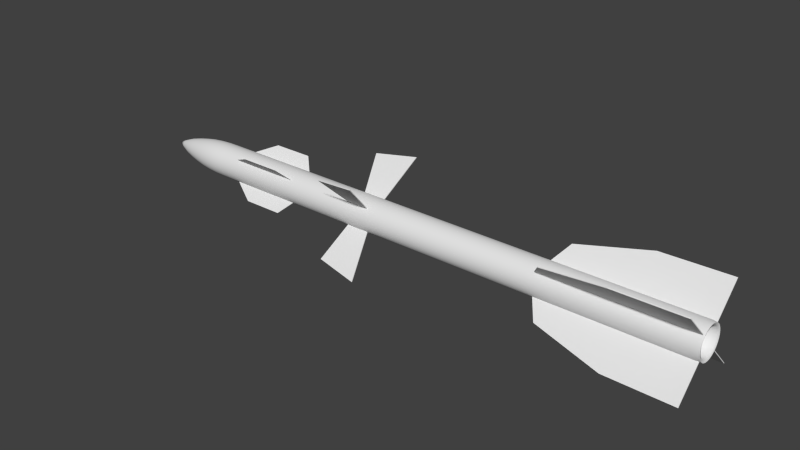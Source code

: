 # Source: r27r1.blend  (saved by Blender 2.76.0; exported with 4.5.12 LTS)
import bpy
from mathutils import Matrix  # noqa: F401  (used for matrix-valued properties, if any)

bpy.ops.wm.read_factory_settings(use_empty=True)
scene = bpy.context.scene
scene.name = 'Scene'

# ---- collections
col_collection_1 = bpy.data.collections.new('Collection 1'); scene.collection.children.link(col_collection_1)

# ---- materials (node trees are filled in below, after node groups)
mat_norma = bpy.data.materials.new('norma')
mat_norma.alpha_threshold = 0.0
mat_norma.use_transparent_shadow = False
mat_norma.specular_color = (0.5926, 0.5926, 0.5926)
mat_norma.roughness = 0.5
mat_norma.specular_intensity = 0.7781

# ---- node groups
ng_auto_smooth = bpy.data.node_groups.new('Auto Smooth', 'GeometryNodeTree')
_s = ng_auto_smooth.interface.new_socket(name='Geometry', in_out='OUTPUT', socket_type='NodeSocketGeometry')
_s = ng_auto_smooth.interface.new_socket(name='Geometry', in_out='INPUT', socket_type='NodeSocketGeometry')
_s = ng_auto_smooth.interface.new_socket(name='Angle', in_out='INPUT', socket_type='NodeSocketFloat')
_s.subtype = 'ANGLE'
_s.min_value = 0.0
_s.max_value = 3.142
ng_auto_smooth.is_modifier = True
_N = ng_auto_smooth.nodes; _L = ng_auto_smooth.links
n0 = _N.new('NodeGroupOutput'); n0.name = 'Group Output'; n0.location = (480, -100)
n1 = _N.new('NodeGroupInput'); n1.name = 'Group Input'; n1.location = (-420, -300)
n2 = _N.new('NodeGroupInput'); n2.name = 'Group Input.001'; n2.location = (-60, -100)
n3 = _N.new('GeometryNodeSetShadeSmooth'); n3.name = 'Set Shade Smooth'; n3.location = (120, -100)
n3.domain = 'EDGE'
n4 = _N.new('GeometryNodeSetShadeSmooth'); n4.name = 'Set Shade Smooth.001'; n4.location = (300, -100)
n5 = _N.new('GeometryNodeInputMeshEdgeAngle'); n5.name = 'Edge Angle'; n5.location = (-420, -220)
n6 = _N.new('GeometryNodeInputEdgeSmooth'); n6.name = 'Is Edge Smooth'; n6.location = (-60, -160)
n7 = _N.new('GeometryNodeInputShadeSmooth'); n7.name = 'Is Face Smooth'; n7.location = (-240, -340)
n8 = _N.new('FunctionNodeBooleanMath'); n8.name = 'Boolean Math'; n8.location = (-60, -220)
n9 = _N.new('FunctionNodeCompare'); n9.name = 'Compare'; n9.location = (-240, -180)
n9.operation = 'LESS_EQUAL'
_L.new(n5.outputs[0], n9.inputs[0])
_L.new(n4.outputs[0], n0.inputs[0])
_L.new(n1.outputs[1], n9.inputs[1])
_L.new(n9.outputs[0], n8.inputs[0])
_L.new(n7.outputs[0], n8.inputs[1])
_L.new(n2.outputs[0], n3.inputs[0])
_L.new(n6.outputs[0], n3.inputs[1])
_L.new(n3.outputs[0], n4.inputs[0])
_L.new(n8.outputs[0], n3.inputs[2])
n0.is_active_output = True

# ---- material node trees

# ---- world
world_world = bpy.data.worlds.new('World'); scene.world = world_world
world_world.color = (0.05088, 0.05088, 0.05088)
world_world.use_sun_shadow = False
world_world.sun_shadow_jitter_overblur = 0.0
world_world.cycles.sampling_method = 'MANUAL'
world_world.cycles.sample_map_resolution = 256

# ---- meshes
me_plane_011 = bpy.data.meshes.new('Plane.011')
me_plane_011.from_pydata([(-0.7488, 0.3085, 0.007027), (0.7206, 0.3085, 0.007027), (-0.5242, 0.6049, -1.206e-07), (0.2652, 0.6049, -1.206e-07), (-0.7488, 0.3085, -0.007027), (0.7206, 0.3085, -0.007027)], [], [(0, 2, 3, 1), (4, 5, 3, 2), (2, 0, 4), (0, 1, 5, 4), (1, 3, 5)])
_uv = me_plane_011.uv_layers.new(name='UVMap')
_uv.uv.foreach_set('vector', [0.425, 0.003801, 0.4772, 0.02091, 0.4772, 0.08101, 0.425, 0.1157, 0.425, 0.003801, 0.425, 0.1157, 0.3727, 0.08101, 0.3727, 0.02091, 0.4846, 0.03213, 0.4822, 0.003821, 0.4846, 0.003801, 0.4772, 0.1157, 0.4772, 0.003801, 0.4797, 0.003801, 0.4797, 0.1157, 0.4822, 0.003801, 0.4822, 0.04518, 0.4797, 0.003814])
me_plane_011.materials.append(mat_norma)
me_plane_011.use_remesh_preserve_volume = False
me_plane_011.use_remesh_preserve_attributes = False
me_plane_011.use_mirror_vertex_groups = False
me_plane_011.update()
me_plane_007 = bpy.data.meshes.new('Plane.007')
me_plane_007.from_pydata([(0.01014, 0.5518, -0.01348), (0.8487, 0.5518, -1.146e-07), (-0.386, 2.37, -0.01348), (1.217, 2.064, -3.166e-08), (0.01014, 0.5518, 0.01348), (-0.386, 2.37, 0.01348)], [], [(0, 2, 3, 1), (2, 0, 4, 5), (3, 2, 5), (0, 1, 4), (4, 1, 3, 5)])
_uv = me_plane_007.uv_layers.new(name='UVMap')
_uv.uv.foreach_set('vector', [0.585, 0.01907, 0.6893, 0.01647, 0.6918, 0.1575, 0.5478, 0.07488, 0.6893, 0.01647, 0.585, 0.01907, 0.5838, 0.01715, 0.6918, 0.01401, 0.6918, 0.1575, 0.6893, 0.01647, 0.6918, 0.01401, 0.585, 0.01907, 0.5478, 0.07488, 0.5838, 0.01715, 0.5546, 0.08862, 0.5671, 0.02306, 0.6908, 0.01683, 0.6908, 0.1467])
me_plane_007.materials.append(mat_norma)
me_plane_007.use_remesh_preserve_volume = False
me_plane_007.use_remesh_preserve_attributes = False
me_plane_007.use_mirror_vertex_groups = False
me_plane_007.update()
me_plane = bpy.data.meshes.new('Plane')
me_plane.from_pydata([(-1.015, 0.3428, 0.01746), (1.135, 0.3428, 0.01746), (-1.015, 1.297, 0.01746), (0.9539, 0.8665, 0.01746), (-0.0452, 1.28, 0.01746), (-1.015, 0.3428, 8.568e-08), (1.135, 0.3428, 8.568e-08), (-1.015, 1.297, -8.941e-08), (0.9539, 0.8665, 0.0), (-0.0452, 1.28, -1.341e-07)], [], [(0, 1, 3, 4, 2), (5, 7, 9, 8, 6), (2, 7, 5, 0), (4, 9, 7, 2), (0, 5, 6, 1), (3, 8, 9, 4), (1, 6, 8, 3)])
_uv = me_plane.uv_layers.new(name='UVMap')
_uv.uv.foreach_set('vector', [0.7001, 0.004967, 0.9984, 0.004966, 0.9732, 0.07762, 0.8346, 0.135, 0.7001, 0.1374, 0.9973, 0.005468, 0.9973, 0.1379, 0.8628, 0.1355, 0.7242, 0.07812, 0.699, 0.005468, 0.9294, 0.04535, 0.9294, 0.04578, 0.9054, 0.04571, 0.9054, 0.04527, 0.8412, 0.04535, 0.8412, 0.04579, 0.8169, 0.04571, 0.8169, 0.04527, 0.9054, 0.04527, 0.9054, 0.04571, 0.8803, 0.04587, 0.8803, 0.04543, 0.8663, 0.04539, 0.8663, 0.04583, 0.8412, 0.04579, 0.8412, 0.04535, 0.8803, 0.04543, 0.8803, 0.04587, 0.8663, 0.04583, 0.8663, 0.04539])
me_plane.materials.append(mat_norma)
me_plane.use_remesh_preserve_volume = False
me_plane.use_remesh_preserve_attributes = False
me_plane.use_mirror_vertex_groups = False
me_plane.update()
me_cylinder = bpy.data.meshes.new('Cylinder')
me_cylinder.from_pydata([(-8.324e-08, 0.1114, -2.042), (2.146e-07, 3.246e-07, 2.044), (0.02174, 0.1093, -2.042), (0.04264, 0.1029, -2.042), (0.0619, 0.09264, -2.042), (0.07878, 0.07878, -2.042), (0.09264, 0.0619, -2.042), (0.1029, 0.04264, -2.042), (0.1093, 0.02174, -2.042), (0.1114, 2.882e-07, -2.042), (0.1093, -0.02174, -2.042), (0.1029, -0.04264, -2.042), (0.09264, -0.0619, -2.042), (0.07878, -0.07878, -2.042), (0.0619, -0.09264, -2.042), (0.04264, -0.1029, -2.042), (0.02174, -0.1093, -2.042), (-1.195e-07, -0.1114, -2.042), (-0.02174, -0.1093, -2.042), (-0.04264, -0.1029, -2.042), (-0.0619, -0.09264, -2.042), (-0.07878, -0.07878, -2.042), (-0.09264, -0.0619, -2.042), (-0.1029, -0.04264, -2.042), (-0.1093, -0.02174, -2.042), (-0.1114, 3.873e-07, -2.042), (-0.1093, 0.02174, -2.042), (-0.1029, 0.04264, -2.042), (-0.09264, 0.0619, -2.042), (-0.07878, 0.07878, -2.042), (-0.0619, 0.09264, -2.042), (-0.04264, 0.1029, -2.042), (-0.02174, 0.1093, -2.042), (1.693e-07, 0.115, 1.503), (0.02244, 0.1128, 1.503), (0.04402, 0.1063, 1.503), (0.06391, 0.09564, 1.503), (0.08134, 0.08134, 1.503), (0.09564, 0.06391, 1.503), (0.1063, 0.04402, 1.503), (0.1128, 0.02244, 1.503), (0.115, 2.87e-07, 1.503), (0.1128, -0.02244, 1.503), (0.1063, -0.04402, 1.503), (0.09564, -0.06391, 1.503), (0.08134, -0.08134, 1.503), (0.06391, -0.09564, 1.503), (0.04402, -0.1063, 1.503), (0.02244, -0.1128, 1.503), (1.318e-07, -0.115, 1.503), (-0.02244, -0.1128, 1.503), (-0.04402, -0.1063, 1.503), (-0.06391, -0.09564, 1.503), (-0.08134, -0.08134, 1.503), (-0.09564, -0.06391, 1.503), (-0.1063, -0.04402, 1.503), (-0.1128, -0.02244, 1.503), (-0.115, 3.894e-07, 1.503), (-0.1128, 0.02244, 1.503), (-0.1063, 0.04402, 1.503), (-0.09564, 0.06391, 1.503), (-0.08134, 0.08134, 1.503), (-0.06391, 0.09564, 1.503), (-0.04402, 0.1063, 1.503), (-0.02244, 0.1128, 1.503), (0.02244, 0.1128, -2.013), (0.04402, 0.1063, -2.013), (0.06391, 0.09564, -2.013), (0.08134, 0.08134, -2.013), (0.09564, 0.06391, -2.013), (0.1063, 0.04402, -2.013), (0.1128, 0.02244, -2.013), (0.115, 2.87e-07, -2.013), (0.1128, -0.02244, -2.013), (0.1063, -0.04402, -2.013), (0.09564, -0.06391, -2.013), (0.08134, -0.08134, -2.013), (0.06391, -0.09564, -2.013), (0.04402, -0.1063, -2.013), (0.02244, -0.1128, -2.013), (-1.187e-07, -0.115, -2.013), (-0.02244, -0.1128, -2.013), (-0.04402, -0.1063, -2.013), (-0.06391, -0.09564, -2.013), (-0.08134, -0.08134, -2.013), (-0.09564, -0.06391, -2.013), (-0.1063, -0.04402, -2.013), (-0.1128, -0.02244, -2.013), (-0.115, 3.894e-07, -2.013), (-0.1128, 0.02244, -2.013), (-0.1063, 0.04402, -2.013), (-0.09564, 0.06391, -2.013), (-0.08134, 0.08134, -2.013), (-0.06391, 0.09564, -2.013), (-0.04402, 0.1063, -2.013), (-0.02244, 0.1128, -2.013), (-8.117e-08, 0.115, -2.013), (1.907e-07, 0.09173, 1.772), (0.0179, 0.08997, 1.772), (0.0351, 0.08475, 1.772), (0.05096, 0.07627, 1.772), (0.06486, 0.06486, 1.772), (0.07627, 0.05096, 1.772), (0.08475, 0.0351, 1.772), (0.08997, 0.0179, 1.772), (0.09173, 2.946e-07, 1.772), (0.08997, -0.0179, 1.772), (0.08475, -0.0351, 1.772), (0.07627, -0.05096, 1.772), (0.06486, -0.06486, 1.772), (0.05096, -0.07627, 1.772), (0.0351, -0.08475, 1.772), (0.0179, -0.08997, 1.772), (1.608e-07, -0.09173, 1.772), (-0.0179, -0.08997, 1.772), (-0.0351, -0.08475, 1.772), (-0.05096, -0.07627, 1.772), (-0.06486, -0.06486, 1.772), (-0.07627, -0.05096, 1.772), (-0.08475, -0.0351, 1.772), (-0.08997, -0.0179, 1.772), (-0.09173, 3.763e-07, 1.772), (-0.08997, 0.0179, 1.772), (-0.08475, 0.0351, 1.772), (-0.07627, 0.05096, 1.772), (-0.06486, 0.06486, 1.772), (-0.05096, 0.07627, 1.772), (-0.0351, 0.08475, 1.772), (-0.0179, 0.08997, 1.772), (2.021e-07, 0.05786, 1.907), (0.01129, 0.05675, 1.907), (0.02214, 0.05346, 1.907), (0.03215, 0.04811, 1.907), (0.04091, 0.04091, 1.907), (0.04811, 0.03215, 1.907), (0.05346, 0.02214, 1.907), (0.05675, 0.01129, 1.907), (0.05786, 3.056e-07, 1.907), (0.05675, -0.01129, 1.907), (0.05346, -0.02214, 1.907), (0.04811, -0.03215, 1.907), (0.04091, -0.04091, 1.907), (0.03215, -0.04811, 1.907), (0.02214, -0.05346, 1.907), (0.01129, -0.05675, 1.907), (1.832e-07, -0.05786, 1.907), (-0.01129, -0.05675, 1.907), (-0.02214, -0.05346, 1.907), (-0.03215, -0.04811, 1.907), (-0.04091, -0.04091, 1.907), (-0.04811, -0.03215, 1.907), (-0.05346, -0.02214, 1.907), (-0.05675, -0.01129, 1.907), (-0.05786, 3.571e-07, 1.907), (-0.05675, 0.01129, 1.907), (-0.05346, 0.02214, 1.907), (-0.04811, 0.03215, 1.907), (-0.04091, 0.04091, 1.907), (-0.03215, 0.04811, 1.907), (-0.02214, 0.05346, 1.907), (-0.01129, 0.05675, 1.907), (0.02162, 0.1087, 1.638), (0.04241, 0.1024, 1.638), (0.06158, 0.09216, 1.638), (0.07837, 0.07837, 1.638), (0.09216, 0.06158, 1.638), (0.1024, 0.04241, 1.638), (0.1087, 0.02162, 1.638), (0.1108, 2.883e-07, 1.638), (0.1087, -0.02162, 1.638), (0.1024, -0.04241, 1.638), (0.09216, -0.06158, 1.638), (0.07837, -0.07837, 1.638), (0.06158, -0.09216, 1.638), (0.04241, -0.1024, 1.638), (0.02162, -0.1087, 1.638), (1.431e-07, -0.1108, 1.638), (-0.02162, -0.1087, 1.638), (-0.04241, -0.1024, 1.638), (-0.06158, -0.09216, 1.638), (-0.07837, -0.07837, 1.638), (-0.09216, -0.06158, 1.638), (-0.1024, -0.04241, 1.638), (-0.1087, -0.02162, 1.638), (-0.1108, 3.87e-07, 1.638), (-0.1087, 0.02162, 1.638), (-0.1024, 0.04241, 1.638), (-0.09216, 0.06158, 1.638), (-0.07837, 0.07837, 1.638), (-0.06158, 0.09216, 1.638), (-0.04241, 0.1024, 1.638), (-0.02162, 0.1087, 1.638), (1.792e-07, 0.1108, 1.638), (2.11e-07, 0.0314, 1.974), (0.006125, 0.03079, 1.974), (0.01201, 0.02901, 1.974), (0.01744, 0.02611, 1.974), (0.0222, 0.0222, 1.974), (0.02611, 0.01744, 1.974), (0.02901, 0.01202, 1.974), (0.03079, 0.006125, 1.974), (0.0314, 3.141e-07, 1.974), (0.03079, -0.006125, 1.974), (0.02901, -0.01201, 1.974), (0.02611, -0.01744, 1.974), (0.0222, -0.0222, 1.974), (0.01744, -0.0261, 1.974), (0.01201, -0.02901, 1.974), (0.006125, -0.03079, 1.974), (2.008e-07, -0.0314, 1.974), (-0.006125, -0.03079, 1.974), (-0.01201, -0.02901, 1.974), (-0.01744, -0.0261, 1.974), (-0.0222, -0.0222, 1.974), (-0.0261, -0.01744, 1.974), (-0.02901, -0.01201, 1.974), (-0.03079, -0.006125, 1.974), (-0.0314, 3.42e-07, 1.974), (-0.03079, 0.006125, 1.974), (-0.02901, 0.01202, 1.974), (-0.0261, 0.01744, 1.974), (-0.0222, 0.0222, 1.974), (-0.01744, 0.02611, 1.974), (-0.01201, 0.02901, 1.974), (-0.006125, 0.03079, 1.974), (0.0149, 0.07489, 1.84), (0.02922, 0.07054, 1.84), (0.04242, 0.06349, 1.84), (0.05399, 0.05399, 1.84), (0.06349, 0.04242, 1.84), (0.07054, 0.02922, 1.84), (0.07489, 0.0149, 1.84), (0.07635, 2.99e-07, 1.84), (0.07489, -0.0149, 1.84), (0.07054, -0.02922, 1.84), (0.06349, -0.04242, 1.84), (0.05399, -0.05399, 1.84), (0.04242, -0.06349, 1.84), (0.02922, -0.07054, 1.84), (0.0149, -0.07489, 1.84), (1.702e-07, -0.07635, 1.84), (-0.0149, -0.07489, 1.84), (-0.02922, -0.07054, 1.84), (-0.04242, -0.06349, 1.84), (-0.05399, -0.05399, 1.84), (-0.06349, -0.04242, 1.84), (-0.07054, -0.02922, 1.84), (-0.07489, -0.0149, 1.84), (-0.07635, 3.67e-07, 1.84), (-0.07489, 0.0149, 1.84), (-0.07054, 0.02922, 1.84), (-0.06349, 0.04242, 1.84), (-0.05399, 0.05399, 1.84), (-0.04242, 0.06349, 1.84), (-0.02922, 0.07054, 1.84), (-0.0149, 0.07489, 1.84), (1.95e-07, 0.07635, 1.84), (1.85e-07, 0.1035, 1.705), (0.0202, 0.1015, 1.705), (0.03962, 0.09566, 1.705), (0.05752, 0.08609, 1.705), (0.07321, 0.07321, 1.705), (0.08609, 0.05752, 1.705), (0.09566, 0.03962, 1.705), (0.1015, 0.0202, 1.705), (0.1035, 2.907e-07, 1.705), (0.1015, -0.0202, 1.705), (0.09566, -0.03962, 1.705), (0.08609, -0.05752, 1.705), (0.07321, -0.07321, 1.705), (0.05752, -0.08609, 1.705), (0.03962, -0.09566, 1.705), (0.0202, -0.1015, 1.705), (1.513e-07, -0.1035, 1.705), (-0.0202, -0.1015, 1.705), (-0.03962, -0.09566, 1.705), (-0.05752, -0.08609, 1.705), (-0.07321, -0.07321, 1.705), (-0.08609, -0.05752, 1.705), (-0.09566, -0.03962, 1.705), (-0.1015, -0.0202, 1.705), (-0.1035, 3.829e-07, 1.705), (-0.1015, 0.0202, 1.705), (-0.09566, 0.03962, 1.705), (-0.08609, 0.05752, 1.705), (-0.07321, 0.07321, 1.705), (-0.05752, 0.08609, 1.705), (-0.03962, 0.09566, 1.705), (-0.0202, 0.1015, 1.705), (0.02238, 0.1125, 1.57), (0.04389, 0.106, 1.57), (0.06372, 0.09537, 1.57), (0.08111, 0.08111, 1.57), (0.09537, 0.06372, 1.57), (0.106, 0.04389, 1.57), (0.1125, 0.02238, 1.57), (0.1147, 2.871e-07, 1.57), (0.1125, -0.02238, 1.57), (0.106, -0.04389, 1.57), (0.09537, -0.06372, 1.57), (0.08111, -0.08111, 1.57), (0.06372, -0.09537, 1.57), (0.04389, -0.106, 1.57), (0.02238, -0.1125, 1.57), (1.368e-07, -0.1147, 1.57), (-0.02238, -0.1125, 1.57), (-0.04389, -0.106, 1.57), (-0.06372, -0.09537, 1.57), (-0.08111, -0.08111, 1.57), (-0.09537, -0.06372, 1.57), (-0.106, -0.04389, 1.57), (-0.1125, -0.02238, 1.57), (-0.1147, 3.892e-07, 1.57), (-0.1125, 0.02238, 1.57), (-0.106, 0.04389, 1.57), (-0.09537, 0.06372, 1.57), (-0.08111, 0.08111, 1.57), (-0.06372, 0.09537, 1.57), (-0.04389, 0.106, 1.57), (-0.02238, 0.1125, 1.57), (1.741e-07, 0.1147, 1.57), (-8.183e-08, 0.0919, -2.036), (0.01793, 0.09014, -2.036), (0.03517, 0.08491, -2.036), (0.05106, 0.07641, -2.036), (0.06498, 0.06498, -2.036), (0.07641, 0.05106, -2.036), (0.08491, 0.03517, -2.036), (0.09014, 0.01793, -2.036), (0.0919, 2.94e-07, -2.036), (0.09014, -0.01793, -2.036), (0.08491, -0.03517, -2.036), (0.07641, -0.05106, -2.036), (0.06498, -0.06498, -2.036), (0.05106, -0.07641, -2.036), (0.03517, -0.08491, -2.036), (0.01793, -0.09014, -2.036), (-1.118e-07, -0.0919, -2.036), (-0.01793, -0.09014, -2.036), (-0.03517, -0.08491, -2.036), (-0.05106, -0.07641, -2.036), (-0.06498, -0.06498, -2.036), (-0.07641, -0.05106, -2.036), (-0.08491, -0.03517, -2.036), (-0.09014, -0.01793, -2.036), (-0.0919, 3.758e-07, -2.036), (-0.09014, 0.01793, -2.036), (-0.08491, 0.03517, -2.036), (-0.07641, 0.05106, -2.036), (-0.06498, 0.06498, -2.036), (-0.05106, 0.07641, -2.036), (-0.03517, 0.08491, -2.036), (-0.01793, 0.09014, -2.036), (-1.864e-07, 0.07262, -1.902), (0.01417, 0.07122, -1.902), (0.02779, 0.06709, -1.902), (0.04034, 0.06038, -1.902), (0.05135, 0.05135, -1.902), (0.06038, 0.04034, -1.902), (0.06709, 0.02779, -1.902), (0.07122, 0.01417, -1.902), (0.07262, 2.997e-07, -1.902), (0.07122, -0.01417, -1.902), (0.06709, -0.02779, -1.902), (0.06038, -0.04034, -1.902), (0.05135, -0.05135, -1.902), (0.04034, -0.06038, -1.902), (0.02779, -0.06709, -1.902), (0.01417, -0.07122, -1.902), (-2.1e-07, -0.07262, -1.902), (-0.01417, -0.07122, -1.902), (-0.02779, -0.06709, -1.902), (-0.04034, -0.06038, -1.902), (-0.05135, -0.05135, -1.902), (-0.06038, -0.04034, -1.902), (-0.06709, -0.02779, -1.902), (-0.07122, -0.01417, -1.902), (-0.07262, 3.643e-07, -1.902), (-0.07122, 0.01417, -1.902), (-0.06709, 0.02779, -1.902), (-0.06038, 0.04034, -1.902), (-0.05135, 0.05135, -1.902), (-0.04034, 0.06038, -1.902), (-0.02779, 0.06709, -1.902), (-0.01417, 0.07122, -1.902)], [], [(17, 18, 338, 337), (94, 63, 64, 95), (95, 64, 33, 96), (93, 62, 63, 94), (92, 61, 62, 93), (91, 60, 61, 92), (90, 59, 60, 91), (89, 58, 59, 90), (88, 57, 58, 89), (87, 56, 57, 88), (86, 55, 56, 87), (85, 54, 55, 86), (84, 53, 54, 85), (83, 52, 53, 84), (82, 51, 52, 83), (81, 50, 51, 82), (80, 49, 50, 81), (79, 48, 49, 80), (78, 47, 48, 79), (77, 46, 47, 78), (76, 45, 46, 77), (75, 44, 45, 76), (74, 43, 44, 75), (73, 42, 43, 74), (72, 41, 42, 73), (71, 40, 41, 72), (70, 39, 40, 71), (69, 38, 39, 70), (68, 37, 38, 69), (67, 36, 37, 68), (66, 35, 36, 67), (65, 34, 35, 66), (96, 33, 34, 65), (0, 96, 65, 2), (2, 65, 66, 3), (3, 66, 67, 4), (4, 67, 68, 5), (5, 68, 69, 6), (6, 69, 70, 7), (7, 70, 71, 8), (8, 71, 72, 9), (9, 72, 73, 10), (10, 73, 74, 11), (11, 74, 75, 12), (12, 75, 76, 13), (13, 76, 77, 14), (14, 77, 78, 15), (15, 78, 79, 16), (16, 79, 80, 17), (17, 80, 81, 18), (18, 81, 82, 19), (19, 82, 83, 20), (20, 83, 84, 21), (21, 84, 85, 22), (22, 85, 86, 23), (23, 86, 87, 24), (24, 87, 88, 25), (25, 88, 89, 26), (26, 89, 90, 27), (27, 90, 91, 28), (28, 91, 92, 29), (29, 92, 93, 30), (30, 93, 94, 31), (32, 95, 96, 0), (31, 94, 95, 32), (287, 127, 128, 288), (288, 128, 97, 257), (286, 126, 127, 287), (285, 125, 126, 286), (284, 124, 125, 285), (283, 123, 124, 284), (282, 122, 123, 283), (281, 121, 122, 282), (280, 120, 121, 281), (279, 119, 120, 280), (278, 118, 119, 279), (277, 117, 118, 278), (276, 116, 117, 277), (275, 115, 116, 276), (274, 114, 115, 275), (273, 113, 114, 274), (272, 112, 113, 273), (271, 111, 112, 272), (270, 110, 111, 271), (269, 109, 110, 270), (268, 108, 109, 269), (267, 107, 108, 268), (266, 106, 107, 267), (265, 105, 106, 266), (264, 104, 105, 265), (263, 103, 104, 264), (262, 102, 103, 263), (261, 101, 102, 262), (260, 100, 101, 261), (259, 99, 100, 260), (258, 98, 99, 259), (257, 97, 98, 258), (254, 159, 160, 255), (255, 160, 129, 256), (253, 158, 159, 254), (252, 157, 158, 253), (251, 156, 157, 252), (250, 155, 156, 251), (249, 154, 155, 250), (248, 153, 154, 249), (247, 152, 153, 248), (246, 151, 152, 247), (245, 150, 151, 246), (244, 149, 150, 245), (243, 148, 149, 244), (242, 147, 148, 243), (241, 146, 147, 242), (240, 145, 146, 241), (239, 144, 145, 240), (238, 143, 144, 239), (237, 142, 143, 238), (236, 141, 142, 237), (235, 140, 141, 236), (234, 139, 140, 235), (233, 138, 139, 234), (232, 137, 138, 233), (231, 136, 137, 232), (230, 135, 136, 231), (229, 134, 135, 230), (228, 133, 134, 229), (227, 132, 133, 228), (226, 131, 132, 227), (225, 130, 131, 226), (256, 129, 130, 225), (320, 192, 161, 289), (289, 161, 162, 290), (290, 162, 163, 291), (291, 163, 164, 292), (292, 164, 165, 293), (293, 165, 166, 294), (294, 166, 167, 295), (295, 167, 168, 296), (296, 168, 169, 297), (297, 169, 170, 298), (298, 170, 171, 299), (299, 171, 172, 300), (300, 172, 173, 301), (301, 173, 174, 302), (302, 174, 175, 303), (303, 175, 176, 304), (304, 176, 177, 305), (305, 177, 178, 306), (306, 178, 179, 307), (307, 179, 180, 308), (308, 180, 181, 309), (309, 181, 182, 310), (310, 182, 183, 311), (311, 183, 184, 312), (312, 184, 185, 313), (313, 185, 186, 314), (314, 186, 187, 315), (315, 187, 188, 316), (316, 188, 189, 317), (317, 189, 190, 318), (319, 191, 192, 320), (318, 190, 191, 319), (159, 223, 224, 160), (160, 224, 193, 129), (158, 222, 223, 159), (157, 221, 222, 158), (156, 220, 221, 157), (155, 219, 220, 156), (154, 218, 219, 155), (153, 217, 218, 154), (152, 216, 217, 153), (151, 215, 216, 152), (150, 214, 215, 151), (149, 213, 214, 150), (148, 212, 213, 149), (147, 211, 212, 148), (146, 210, 211, 147), (145, 209, 210, 146), (144, 208, 209, 145), (143, 207, 208, 144), (142, 206, 207, 143), (141, 205, 206, 142), (140, 204, 205, 141), (139, 203, 204, 140), (138, 202, 203, 139), (137, 201, 202, 138), (136, 200, 201, 137), (135, 199, 200, 136), (134, 198, 199, 135), (133, 197, 198, 134), (132, 196, 197, 133), (131, 195, 196, 132), (130, 194, 195, 131), (129, 193, 194, 130), (97, 256, 225, 98), (98, 225, 226, 99), (99, 226, 227, 100), (100, 227, 228, 101), (101, 228, 229, 102), (102, 229, 230, 103), (103, 230, 231, 104), (104, 231, 232, 105), (105, 232, 233, 106), (106, 233, 234, 107), (107, 234, 235, 108), (108, 235, 236, 109), (109, 236, 237, 110), (110, 237, 238, 111), (111, 238, 239, 112), (112, 239, 240, 113), (113, 240, 241, 114), (114, 241, 242, 115), (115, 242, 243, 116), (116, 243, 244, 117), (117, 244, 245, 118), (118, 245, 246, 119), (119, 246, 247, 120), (120, 247, 248, 121), (121, 248, 249, 122), (122, 249, 250, 123), (123, 250, 251, 124), (124, 251, 252, 125), (125, 252, 253, 126), (126, 253, 254, 127), (128, 255, 256, 97), (127, 254, 255, 128), (192, 257, 258, 161), (161, 258, 259, 162), (162, 259, 260, 163), (163, 260, 261, 164), (164, 261, 262, 165), (165, 262, 263, 166), (166, 263, 264, 167), (167, 264, 265, 168), (168, 265, 266, 169), (169, 266, 267, 170), (170, 267, 268, 171), (171, 268, 269, 172), (172, 269, 270, 173), (173, 270, 271, 174), (174, 271, 272, 175), (175, 272, 273, 176), (176, 273, 274, 177), (177, 274, 275, 178), (178, 275, 276, 179), (179, 276, 277, 180), (180, 277, 278, 181), (181, 278, 279, 182), (182, 279, 280, 183), (183, 280, 281, 184), (184, 281, 282, 185), (185, 282, 283, 186), (186, 283, 284, 187), (187, 284, 285, 188), (188, 285, 286, 189), (189, 286, 287, 190), (191, 288, 257, 192), (190, 287, 288, 191), (63, 318, 319, 64), (64, 319, 320, 33), (62, 317, 318, 63), (61, 316, 317, 62), (60, 315, 316, 61), (59, 314, 315, 60), (58, 313, 314, 59), (57, 312, 313, 58), (56, 311, 312, 57), (55, 310, 311, 56), (54, 309, 310, 55), (53, 308, 309, 54), (52, 307, 308, 53), (51, 306, 307, 52), (50, 305, 306, 51), (49, 304, 305, 50), (48, 303, 304, 49), (47, 302, 303, 48), (46, 301, 302, 47), (45, 300, 301, 46), (44, 299, 300, 45), (43, 298, 299, 44), (42, 297, 298, 43), (41, 296, 297, 42), (40, 295, 296, 41), (39, 294, 295, 40), (38, 293, 294, 39), (37, 292, 293, 38), (36, 291, 292, 37), (35, 290, 291, 36), (34, 289, 290, 35), (33, 320, 289, 34), (193, 1, 194), (194, 1, 195), (195, 1, 196), (196, 1, 197), (197, 1, 198), (198, 1, 199), (199, 1, 200), (200, 1, 201), (201, 1, 202), (202, 1, 203), (203, 1, 204), (204, 1, 205), (205, 1, 206), (206, 1, 207), (207, 1, 208), (208, 1, 209), (209, 1, 210), (210, 1, 211), (211, 1, 212), (212, 1, 213), (213, 1, 214), (214, 1, 215), (215, 1, 216), (216, 1, 217), (217, 1, 218), (218, 1, 219), (219, 1, 220), (220, 1, 221), (221, 1, 222), (222, 1, 223), (224, 1, 193), (223, 1, 224), (344, 345, 377, 376), (24, 25, 345, 344), (4, 5, 325, 324), (31, 32, 352, 351), (11, 12, 332, 331), (18, 19, 339, 338), (25, 26, 346, 345), (5, 6, 326, 325), (32, 0, 321, 352), (12, 13, 333, 332), (19, 20, 340, 339), (26, 27, 347, 346), (6, 7, 327, 326), (13, 14, 334, 333), (20, 21, 341, 340), (27, 28, 348, 347), (7, 8, 328, 327), (0, 2, 322, 321), (14, 15, 335, 334), (21, 22, 342, 341), (28, 29, 349, 348), (8, 9, 329, 328), (15, 16, 336, 335), (22, 23, 343, 342), (2, 3, 323, 322), (29, 30, 350, 349), (9, 10, 330, 329), (16, 17, 337, 336), (23, 24, 344, 343), (3, 4, 324, 323), (30, 31, 351, 350), (10, 11, 331, 330), (353, 354, 355, 356, 357, 358, 359, 360, 361, 362, 363, 364, 365, 366, 367, 368, 369, 370, 371, 372, 373, 374, 375, 376, 377, 378, 379, 380, 381, 382, 383, 384), (331, 332, 364, 363), (345, 346, 378, 377), (332, 333, 365, 364), (346, 347, 379, 378), (333, 334, 366, 365), (347, 348, 380, 379), (334, 335, 367, 366), (321, 322, 354, 353), (348, 349, 381, 380), (335, 336, 368, 367), (322, 323, 355, 354), (349, 350, 382, 381), (336, 337, 369, 368), (323, 324, 356, 355), (350, 351, 383, 382), (337, 338, 370, 369), (324, 325, 357, 356), (351, 352, 384, 383), (338, 339, 371, 370), (325, 326, 358, 357), (352, 321, 353, 384), (339, 340, 372, 371), (326, 327, 359, 358), (340, 341, 373, 372), (327, 328, 360, 359), (341, 342, 374, 373), (328, 329, 361, 360), (342, 343, 375, 374), (329, 330, 362, 361), (343, 344, 376, 375), (330, 331, 363, 362)])
me_cylinder.polygons.foreach_set('use_smooth', [True] * 385)
_uv = me_cylinder.uv_layers.new(name='UVMap')
_uv.uv.foreach_set('vector', [0.1477, 0.3356, 0.1458, 0.3258, 0.1552, 0.3243, 0.1569, 0.3327, -0.002164, 0.5392, 0.9933, 0.5392, 0.9935, 0.5565, -0.002033, 0.5565, -0.002033, 0.5565, 0.9935, 0.5565, 0.9936, 0.5739, -0.001901, 0.5739, -0.002295, 0.5218, 0.9932, 0.5218, 0.9933, 0.5392, -0.002164, 0.5392, -0.002426, 0.5044, 0.9931, 0.5044, 0.9932, 0.5218, -0.002295, 0.5218, -0.002557, 0.487, 0.9929, 0.487, 0.9931, 0.5044, -0.002426, 0.5044, -0.002689, 0.4697, 0.9928, 0.4697, 0.9929, 0.487, -0.002557, 0.487, -0.00282, 0.4523, 0.9927, 0.4523, 0.9928, 0.4697, -0.002689, 0.4697, -0.002951, 0.4349, 0.9925, 0.4349, 0.9927, 0.4523, -0.00282, 0.4523, 0.001117, 0.9735, 0.9966, 0.9735, 0.9967, 0.9909, 0.001248, 0.9909, 0.0009852, 0.9561, 0.9965, 0.9561, 0.9966, 0.9735, 0.001117, 0.9735, 0.0008541, 0.9388, 0.9963, 0.9388, 0.9965, 0.9561, 0.0009852, 0.9561, 0.0007229, 0.9214, 0.9962, 0.9214, 0.9963, 0.9388, 0.0008541, 0.9388, 0.0005917, 0.904, 0.9961, 0.904, 0.9962, 0.9214, 0.0007229, 0.9214, 0.0004605, 0.8866, 0.9959, 0.8866, 0.9961, 0.904, 0.0005917, 0.904, 0.0003293, 0.8693, 0.9958, 0.8693, 0.9959, 0.8866, 0.0004605, 0.8866, 0.0001981, 0.8519, 0.9957, 0.8519, 0.9958, 0.8693, 0.0003293, 0.8693, 6.688e-05, 0.8345, 0.9956, 0.8345, 0.9957, 0.8519, 0.0001981, 0.8519, -6.434e-05, 0.8171, 0.9954, 0.8171, 0.9956, 0.8345, 6.688e-05, 0.8345, -0.0001956, 0.7998, 0.9953, 0.7998, 0.9954, 0.8171, -6.434e-05, 0.8171, -0.0003268, 0.7824, 0.9952, 0.7824, 0.9953, 0.7998, -0.0001956, 0.7998, -0.000458, 0.765, 0.995, 0.765, 0.9952, 0.7824, -0.0003268, 0.7824, -0.0005892, 0.7476, 0.9949, 0.7476, 0.995, 0.765, -0.000458, 0.765, -0.0007205, 0.7303, 0.9948, 0.7303, 0.9949, 0.7476, -0.0005892, 0.7476, -0.0008516, 0.7129, 0.9946, 0.7129, 0.9948, 0.7303, -0.0007205, 0.7303, -0.0009828, 0.6955, 0.9945, 0.6955, 0.9946, 0.7129, -0.0008516, 0.7129, -0.001114, 0.6781, 0.9944, 0.6781, 0.9945, 0.6955, -0.0009828, 0.6955, -0.001245, 0.6608, 0.9942, 0.6608, 0.9944, 0.6781, -0.001114, 0.6781, -0.001377, 0.6434, 0.9941, 0.6434, 0.9942, 0.6608, -0.001245, 0.6608, -0.001508, 0.626, 0.994, 0.626, 0.9941, 0.6434, -0.001377, 0.6434, -0.001639, 0.6086, 0.9938, 0.6086, 0.994, 0.626, -0.001508, 0.626, -0.00177, 0.5913, 0.9937, 0.5913, 0.9938, 0.6086, -0.001639, 0.6086, -0.001901, 0.5739, 0.9936, 0.5739, 0.9937, 0.5913, -0.00177, 0.5913, 0.151, 0.3349, 0.1376, 0.3373, 0.136, 0.3269, 0.1491, 0.3251, 0.1491, 0.3251, 0.136, 0.3269, 0.135, 0.3166, 0.1479, 0.3156, 0.1479, 0.3156, 0.135, 0.3166, 0.1346, 0.3064, 0.1474, 0.3062, 0.1474, 0.3062, 0.1346, 0.3064, 0.1346, 0.2964, 0.1473, 0.2968, 0.1473, 0.2968, 0.1346, 0.2964, 0.1352, 0.2865, 0.1477, 0.2875, 0.1477, 0.2875, 0.1352, 0.2865, 0.1362, 0.2767, 0.1486, 0.2783, 0.1486, 0.2783, 0.1362, 0.2767, 0.1378, 0.267, 0.1499, 0.2693, 0.1499, 0.2693, 0.1378, 0.267, 0.1397, 0.2575, 0.1519, 0.2602, 0.1475, 0.3373, 0.1345, 0.3398, 0.1327, 0.3297, 0.1456, 0.3278, 0.1456, 0.3278, 0.1327, 0.3297, 0.1315, 0.3196, 0.1442, 0.3184, 0.1442, 0.3184, 0.1315, 0.3196, 0.1309, 0.3096, 0.1436, 0.309, 0.1436, 0.309, 0.1309, 0.3096, 0.1307, 0.2995, 0.1434, 0.2996, 0.1434, 0.2996, 0.1307, 0.2995, 0.131, 0.2895, 0.1437, 0.2903, 0.1437, 0.2903, 0.131, 0.2895, 0.1319, 0.2795, 0.1445, 0.281, 0.1445, 0.281, 0.1319, 0.2795, 0.1333, 0.2698, 0.1457, 0.2719, 0.1457, 0.2719, 0.1333, 0.2698, 0.1351, 0.2601, 0.1476, 0.2625, 0.1477, 0.3356, 0.1344, 0.3379, 0.1328, 0.3275, 0.1458, 0.3258, 0.1458, 0.3258, 0.1328, 0.3275, 0.1318, 0.3173, 0.1447, 0.3163, 0.1447, 0.3163, 0.1318, 0.3173, 0.1314, 0.3073, 0.1441, 0.307, 0.1441, 0.307, 0.1314, 0.3073, 0.1314, 0.2974, 0.144, 0.2976, 0.144, 0.2976, 0.1314, 0.2974, 0.1318, 0.2875, 0.1444, 0.2883, 0.1444, 0.2883, 0.1318, 0.2875, 0.1327, 0.2775, 0.1452, 0.2791, 0.1452, 0.2791, 0.1327, 0.2775, 0.1343, 0.2677, 0.1465, 0.27, 0.1465, 0.27, 0.1343, 0.2677, 0.1362, 0.2582, 0.1485, 0.2608, 0.1464, 0.3362, 0.133, 0.3386, 0.1314, 0.3282, 0.1445, 0.3264, 0.1445, 0.3264, 0.1314, 0.3282, 0.1304, 0.3179, 0.1434, 0.3169, 0.1434, 0.3169, 0.1304, 0.3179, 0.13, 0.3077, 0.1428, 0.3075, 0.1428, 0.3075, 0.13, 0.3077, 0.1301, 0.2977, 0.1427, 0.2981, 0.1427, 0.2981, 0.1301, 0.2977, 0.1306, 0.2878, 0.1431, 0.2888, 0.1431, 0.2888, 0.1306, 0.2878, 0.1316, 0.278, 0.144, 0.2796, 0.1454, 0.2705, 0.1332, 0.2683, 0.1351, 0.2588, 0.1473, 0.2615, 0.144, 0.2796, 0.1316, 0.278, 0.1332, 0.2683, 0.1454, 0.2705, 0.07198, 0.3177, 0.07074, 0.3375, 0.06554, 0.3372, 0.06609, 0.3175, 0.06609, 0.3175, 0.06554, 0.3372, 0.06034, 0.3371, 0.06022, 0.3174, 0.07787, 0.3181, 0.07596, 0.3379, 0.07074, 0.3375, 0.07198, 0.3177, 0.08379, 0.3187, 0.08119, 0.3386, 0.07596, 0.3379, 0.07787, 0.3181, 0.08975, 0.3195, 0.08644, 0.3395, 0.08119, 0.3386, 0.08379, 0.3187, 0.09576, 0.3204, 0.09171, 0.3406, 0.08644, 0.3395, 0.08975, 0.3195, 0.1018, 0.3215, 0.09702, 0.3419, 0.09171, 0.3406, 0.09576, 0.3204, 0.108, 0.3229, 0.1024, 0.3435, 0.09702, 0.3419, 0.1018, 0.3215, 0.01955, 0.3227, 0.02467, 0.3431, 0.01933, 0.3448, 0.01336, 0.3241, 0.02565, 0.3214, 0.02998, 0.3417, 0.02467, 0.3431, 0.01955, 0.3227, 0.03169, 0.3204, 0.03525, 0.3405, 0.02998, 0.3417, 0.02565, 0.3214, 0.03767, 0.3196, 0.04051, 0.3396, 0.03525, 0.3405, 0.03169, 0.3204, 0.04361, 0.3189, 0.04574, 0.3388, 0.04051, 0.3396, 0.03767, 0.3196, 0.04952, 0.3185, 0.05096, 0.3383, 0.04574, 0.3388, 0.04361, 0.3189, 0.05541, 0.3182, 0.05616, 0.3379, 0.05096, 0.3383, 0.04952, 0.3185, 0.06129, 0.3181, 0.06136, 0.3378, 0.05616, 0.3379, 0.05541, 0.3182, 0.06717, 0.3181, 0.06656, 0.3379, 0.06136, 0.3378, 0.06129, 0.3181, 0.07305, 0.3184, 0.07177, 0.3382, 0.06656, 0.3379, 0.06717, 0.3181, 0.07895, 0.3188, 0.07698, 0.3387, 0.07177, 0.3382, 0.07305, 0.3184, 0.08487, 0.3194, 0.08221, 0.3393, 0.07698, 0.3387, 0.07895, 0.3188, 0.09083, 0.3202, 0.08746, 0.3403, 0.08221, 0.3393, 0.08487, 0.3194, 0.09684, 0.3212, 0.09273, 0.3414, 0.08746, 0.3403, 0.09083, 0.3202, 0.1029, 0.3223, 0.09804, 0.3427, 0.09273, 0.3414, 0.09684, 0.3212, 0.1091, 0.3237, 0.1034, 0.3443, 0.09804, 0.3427, 0.1029, 0.3223, 0.01846, 0.3221, 0.02366, 0.3426, 0.01833, 0.3442, 0.01228, 0.3236, 0.02457, 0.3209, 0.02896, 0.3411, 0.02366, 0.3426, 0.01846, 0.3221, 0.03061, 0.3198, 0.03424, 0.3399, 0.02896, 0.3411, 0.02457, 0.3209, 0.03659, 0.319, 0.03949, 0.3389, 0.03424, 0.3399, 0.03061, 0.3198, 0.04254, 0.3183, 0.04472, 0.3382, 0.03949, 0.3389, 0.03659, 0.319, 0.04845, 0.3178, 0.04994, 0.3376, 0.04472, 0.3382, 0.04254, 0.3183, 0.05434, 0.3175, 0.05514, 0.3373, 0.04994, 0.3376, 0.04845, 0.3178, 0.06022, 0.3174, 0.06034, 0.3371, 0.05514, 0.3373, 0.05434, 0.3175, 0.06916, 0.3574, 0.06714, 0.3774, 0.0639, 0.3771, 0.06483, 0.3571, 0.06483, 0.3571, 0.0639, 0.3771, 0.06067, 0.377, 0.0605, 0.3571, 0.07348, 0.3579, 0.07036, 0.3778, 0.06714, 0.3774, 0.06916, 0.3574, 0.07781, 0.3586, 0.07357, 0.3785, 0.07036, 0.3778, 0.07348, 0.3579, 0.08214, 0.3596, 0.07676, 0.3794, 0.07357, 0.3785, 0.07781, 0.3586, 0.08646, 0.3607, 0.07993, 0.3805, 0.07676, 0.3794, 0.08214, 0.3596, 0.09078, 0.3621, 0.08307, 0.3818, 0.07993, 0.3805, 0.08646, 0.3607, 0.09509, 0.3637, 0.08617, 0.3833, 0.08307, 0.3818, 0.09078, 0.3621, 0.03122, 0.3632, 0.03925, 0.3828, 0.03618, 0.3844, 0.02693, 0.3649, 0.03553, 0.3618, 0.04236, 0.3815, 0.03925, 0.3828, 0.03122, 0.3632, 0.03984, 0.3606, 0.04551, 0.3803, 0.04236, 0.3815, 0.03553, 0.3618, 0.04416, 0.3596, 0.04869, 0.3794, 0.04551, 0.3803, 0.03984, 0.3606, 0.04848, 0.3588, 0.05189, 0.3787, 0.04869, 0.3794, 0.04416, 0.3596, 0.05281, 0.3582, 0.0551, 0.3782, 0.05189, 0.3787, 0.04848, 0.3588, 0.05713, 0.3579, 0.05833, 0.3778, 0.0551, 0.3782, 0.05281, 0.3582, 0.06146, 0.3577, 0.06157, 0.3777, 0.05833, 0.3778, 0.05713, 0.3579, 0.06579, 0.3578, 0.0648, 0.3778, 0.06157, 0.3777, 0.06146, 0.3577, 0.07012, 0.3581, 0.06803, 0.3781, 0.0648, 0.3778, 0.06579, 0.3578, 0.07445, 0.3586, 0.07126, 0.3786, 0.06803, 0.3781, 0.07012, 0.3581, 0.07877, 0.3594, 0.07447, 0.3792, 0.07126, 0.3786, 0.07445, 0.3586, 0.0831, 0.3603, 0.07766, 0.3801, 0.07447, 0.3792, 0.07877, 0.3594, 0.08742, 0.3615, 0.08082, 0.3812, 0.07766, 0.3801, 0.0831, 0.3603, 0.09174, 0.3629, 0.08396, 0.3825, 0.08082, 0.3812, 0.08742, 0.3615, 0.09604, 0.3645, 0.08705, 0.3841, 0.08396, 0.3825, 0.09174, 0.3629, 0.03028, 0.3627, 0.03837, 0.3822, 0.03531, 0.3838, 0.02599, 0.3644, 0.03458, 0.3612, 0.04148, 0.3809, 0.03837, 0.3822, 0.03028, 0.3627, 0.03889, 0.3599, 0.04462, 0.3797, 0.04148, 0.3809, 0.03458, 0.3612, 0.04321, 0.3589, 0.0478, 0.3788, 0.04462, 0.3797, 0.03889, 0.3599, 0.04753, 0.3581, 0.05099, 0.378, 0.0478, 0.3788, 0.04321, 0.3589, 0.05185, 0.3576, 0.05421, 0.3775, 0.05099, 0.378, 0.04753, 0.3581, 0.05617, 0.3572, 0.05743, 0.3772, 0.05421, 0.3775, 0.05185, 0.3576, 0.0605, 0.3571, 0.06067, 0.377, 0.05743, 0.3772, 0.05617, 0.3572, 0.06015, 0.2776, 0.06015, 0.2977, 0.05375, 0.2978, 0.05336, 0.2777, 0.05336, 0.2777, 0.05375, 0.2978, 0.04734, 0.298, 0.04654, 0.2778, 0.04654, 0.2778, 0.04734, 0.298, 0.0409, 0.2984, 0.03971, 0.2781, 0.03971, 0.2781, 0.0409, 0.2984, 0.03443, 0.2989, 0.03284, 0.2786, 0.03284, 0.2786, 0.03443, 0.2989, 0.02791, 0.2996, 0.02594, 0.2791, 0.02594, 0.2791, 0.02791, 0.2996, 0.02132, 0.3005, 0.01899, 0.2797, 0.01899, 0.2797, 0.02132, 0.3005, 0.01465, 0.3014, 0.01197, 0.2804, 0.01197, 0.2804, 0.01465, 0.3014, 0.007891, 0.3026, 0.00487, 0.2813, 0.1159, 0.2819, 0.1131, 0.3028, 0.1065, 0.3018, 0.109, 0.2811, 0.109, 0.2811, 0.1065, 0.3018, 0.09987, 0.3009, 0.1021, 0.2804, 0.1021, 0.2804, 0.09987, 0.3009, 0.09335, 0.3001, 0.09524, 0.2798, 0.09524, 0.2798, 0.09335, 0.3001, 0.08688, 0.2995, 0.08842, 0.2793, 0.08842, 0.2793, 0.08688, 0.2995, 0.08045, 0.299, 0.08163, 0.2789, 0.08163, 0.2789, 0.08045, 0.299, 0.07404, 0.2986, 0.07485, 0.2786, 0.07485, 0.2786, 0.07404, 0.2986, 0.06765, 0.2984, 0.06807, 0.2784, 0.06807, 0.2784, 0.06765, 0.2984, 0.06126, 0.2984, 0.06128, 0.2783, 0.06128, 0.2783, 0.06126, 0.2984, 0.05487, 0.2984, 0.05449, 0.2783, 0.05449, 0.2783, 0.05487, 0.2984, 0.04846, 0.2987, 0.04768, 0.2785, 0.04768, 0.2785, 0.04846, 0.2987, 0.04202, 0.299, 0.04086, 0.2788, 0.04086, 0.2788, 0.04202, 0.299, 0.03555, 0.2996, 0.034, 0.2792, 0.034, 0.2792, 0.03555, 0.2996, 0.02904, 0.3002, 0.02711, 0.2797, 0.02711, 0.2797, 0.02904, 0.3002, 0.02246, 0.301, 0.02017, 0.2803, 0.02017, 0.2803, 0.02246, 0.301, 0.0158, 0.302, 0.01317, 0.2811, 0.01317, 0.2811, 0.0158, 0.302, 0.00905, 0.3031, 0.006091, 0.2818, 0.1147, 0.2812, 0.112, 0.3021, 0.1053, 0.301, 0.1078, 0.2804, 0.1078, 0.2804, 0.1053, 0.301, 0.09874, 0.3002, 0.1009, 0.2797, 0.1009, 0.2797, 0.09874, 0.3002, 0.09222, 0.2994, 0.09408, 0.2791, 0.09408, 0.2791, 0.09222, 0.2994, 0.08576, 0.2988, 0.08727, 0.2786, 0.08727, 0.2786, 0.08576, 0.2988, 0.07933, 0.2983, 0.08049, 0.2782, 0.08049, 0.2782, 0.07933, 0.2983, 0.07293, 0.2979, 0.07371, 0.2779, 0.06693, 0.2777, 0.06654, 0.2977, 0.06015, 0.2977, 0.06015, 0.2776, 0.07371, 0.2779, 0.07293, 0.2979, 0.06654, 0.2977, 0.06693, 0.2777, 0.06714, 0.3774, 0.06444, 0.3982, 0.06265, 0.398, 0.0639, 0.3771, 0.0639, 0.3771, 0.06265, 0.398, 0.06085, 0.3979, 0.06067, 0.377, 0.07036, 0.3778, 0.06622, 0.3985, 0.06444, 0.3982, 0.06714, 0.3774, 0.07357, 0.3785, 0.06798, 0.399, 0.06622, 0.3985, 0.07036, 0.3778, 0.07676, 0.3794, 0.06971, 0.3995, 0.06798, 0.399, 0.07357, 0.3785, 0.07993, 0.3805, 0.07139, 0.4003, 0.06971, 0.3995, 0.07676, 0.3794, 0.08307, 0.3818, 0.07303, 0.4011, 0.07139, 0.4003, 0.07993, 0.3805, 0.08617, 0.3833, 0.07462, 0.4021, 0.07303, 0.4011, 0.08307, 0.3818, 0.03925, 0.3828, 0.04955, 0.4019, 0.04798, 0.4029, 0.03618, 0.3844, 0.04236, 0.3815, 0.05117, 0.4011, 0.04955, 0.4019, 0.03925, 0.3828, 0.04551, 0.3803, 0.05285, 0.4003, 0.05117, 0.4011, 0.04236, 0.3815, 0.04869, 0.3794, 0.05457, 0.3997, 0.05285, 0.4003, 0.04551, 0.3803, 0.05189, 0.3787, 0.05632, 0.3993, 0.05457, 0.3997, 0.04869, 0.3794, 0.0551, 0.3782, 0.05809, 0.3989, 0.05632, 0.3993, 0.05189, 0.3787, 0.05833, 0.3778, 0.05988, 0.3987, 0.05809, 0.3989, 0.0551, 0.3782, 0.06157, 0.3777, 0.06168, 0.3986, 0.05988, 0.3987, 0.05833, 0.3778, 0.0648, 0.3778, 0.06348, 0.3987, 0.06168, 0.3986, 0.06157, 0.3777, 0.06803, 0.3781, 0.06527, 0.3989, 0.06348, 0.3987, 0.0648, 0.3778, 0.07126, 0.3786, 0.06705, 0.3992, 0.06527, 0.3989, 0.06803, 0.3781, 0.07447, 0.3792, 0.06881, 0.3997, 0.06705, 0.3992, 0.07126, 0.3786, 0.07766, 0.3801, 0.07053, 0.4003, 0.06881, 0.3997, 0.07447, 0.3792, 0.08082, 0.3812, 0.07222, 0.401, 0.07053, 0.4003, 0.07766, 0.3801, 0.08396, 0.3825, 0.07386, 0.4018, 0.07222, 0.401, 0.08082, 0.3812, 0.08705, 0.3841, 0.07544, 0.4028, 0.07386, 0.4018, 0.08396, 0.3825, 0.03837, 0.3822, 0.04873, 0.4013, 0.04717, 0.4023, 0.03531, 0.3838, 0.04148, 0.3809, 0.05035, 0.4004, 0.04873, 0.4013, 0.03837, 0.3822, 0.04462, 0.3797, 0.05203, 0.3997, 0.05035, 0.4004, 0.04148, 0.3809, 0.0478, 0.3788, 0.05374, 0.3991, 0.05203, 0.3997, 0.04462, 0.3797, 0.05099, 0.378, 0.05549, 0.3986, 0.05374, 0.3991, 0.0478, 0.3788, 0.05421, 0.3775, 0.05726, 0.3982, 0.05549, 0.3986, 0.05099, 0.378, 0.05743, 0.3772, 0.05905, 0.398, 0.05726, 0.3982, 0.05421, 0.3775, 0.06067, 0.377, 0.06085, 0.3979, 0.05905, 0.398, 0.05743, 0.3772, 0.06034, 0.3371, 0.0605, 0.3571, 0.05617, 0.3572, 0.05514, 0.3373, 0.05514, 0.3373, 0.05617, 0.3572, 0.05185, 0.3576, 0.04994, 0.3376, 0.04994, 0.3376, 0.05185, 0.3576, 0.04753, 0.3581, 0.04472, 0.3382, 0.04472, 0.3382, 0.04753, 0.3581, 0.04321, 0.3589, 0.03949, 0.3389, 0.03949, 0.3389, 0.04321, 0.3589, 0.03889, 0.3599, 0.03424, 0.3399, 0.03424, 0.3399, 0.03889, 0.3599, 0.03458, 0.3612, 0.02896, 0.3411, 0.02896, 0.3411, 0.03458, 0.3612, 0.03028, 0.3627, 0.02366, 0.3426, 0.02366, 0.3426, 0.03028, 0.3627, 0.02599, 0.3644, 0.01833, 0.3442, 0.1034, 0.3443, 0.09604, 0.3645, 0.09174, 0.3629, 0.09804, 0.3427, 0.09804, 0.3427, 0.09174, 0.3629, 0.08742, 0.3615, 0.09273, 0.3414, 0.09273, 0.3414, 0.08742, 0.3615, 0.0831, 0.3603, 0.08746, 0.3403, 0.08746, 0.3403, 0.0831, 0.3603, 0.07877, 0.3594, 0.08221, 0.3393, 0.08221, 0.3393, 0.07877, 0.3594, 0.07445, 0.3586, 0.07698, 0.3387, 0.07698, 0.3387, 0.07445, 0.3586, 0.07012, 0.3581, 0.07177, 0.3382, 0.07177, 0.3382, 0.07012, 0.3581, 0.06579, 0.3578, 0.06656, 0.3379, 0.06656, 0.3379, 0.06579, 0.3578, 0.06146, 0.3577, 0.06136, 0.3378, 0.06136, 0.3378, 0.06146, 0.3577, 0.05713, 0.3579, 0.05616, 0.3379, 0.05616, 0.3379, 0.05713, 0.3579, 0.05281, 0.3582, 0.05096, 0.3383, 0.05096, 0.3383, 0.05281, 0.3582, 0.04848, 0.3588, 0.04574, 0.3388, 0.04574, 0.3388, 0.04848, 0.3588, 0.04416, 0.3596, 0.04051, 0.3396, 0.04051, 0.3396, 0.04416, 0.3596, 0.03984, 0.3606, 0.03525, 0.3405, 0.03525, 0.3405, 0.03984, 0.3606, 0.03553, 0.3618, 0.02998, 0.3417, 0.02998, 0.3417, 0.03553, 0.3618, 0.03122, 0.3632, 0.02467, 0.3431, 0.02467, 0.3431, 0.03122, 0.3632, 0.02693, 0.3649, 0.01933, 0.3448, 0.1024, 0.3435, 0.09509, 0.3637, 0.09078, 0.3621, 0.09702, 0.3419, 0.09702, 0.3419, 0.09078, 0.3621, 0.08646, 0.3607, 0.09171, 0.3406, 0.09171, 0.3406, 0.08646, 0.3607, 0.08214, 0.3596, 0.08644, 0.3395, 0.08644, 0.3395, 0.08214, 0.3596, 0.07781, 0.3586, 0.08119, 0.3386, 0.08119, 0.3386, 0.07781, 0.3586, 0.07348, 0.3579, 0.07596, 0.3379, 0.07596, 0.3379, 0.07348, 0.3579, 0.06916, 0.3574, 0.07074, 0.3375, 0.06554, 0.3372, 0.06483, 0.3571, 0.0605, 0.3571, 0.06034, 0.3371, 0.07074, 0.3375, 0.06916, 0.3574, 0.06483, 0.3571, 0.06554, 0.3372, 0.06015, 0.2977, 0.06022, 0.3174, 0.05434, 0.3175, 0.05375, 0.2978, 0.05375, 0.2978, 0.05434, 0.3175, 0.04845, 0.3178, 0.04734, 0.298, 0.04734, 0.298, 0.04845, 0.3178, 0.04254, 0.3183, 0.0409, 0.2984, 0.0409, 0.2984, 0.04254, 0.3183, 0.03659, 0.319, 0.03443, 0.2989, 0.03443, 0.2989, 0.03659, 0.319, 0.03061, 0.3198, 0.02791, 0.2996, 0.02791, 0.2996, 0.03061, 0.3198, 0.02457, 0.3209, 0.02132, 0.3005, 0.02132, 0.3005, 0.02457, 0.3209, 0.01846, 0.3221, 0.01465, 0.3014, 0.01465, 0.3014, 0.01846, 0.3221, 0.01228, 0.3236, 0.007891, 0.3026, 0.1131, 0.3028, 0.1091, 0.3237, 0.1029, 0.3223, 0.1065, 0.3018, 0.1065, 0.3018, 0.1029, 0.3223, 0.09684, 0.3212, 0.09987, 0.3009, 0.09987, 0.3009, 0.09684, 0.3212, 0.09083, 0.3202, 0.09335, 0.3001, 0.09335, 0.3001, 0.09083, 0.3202, 0.08487, 0.3194, 0.08688, 0.2995, 0.08688, 0.2995, 0.08487, 0.3194, 0.07895, 0.3188, 0.08045, 0.299, 0.08045, 0.299, 0.07895, 0.3188, 0.07305, 0.3184, 0.07404, 0.2986, 0.07404, 0.2986, 0.07305, 0.3184, 0.06717, 0.3181, 0.06765, 0.2984, 0.06765, 0.2984, 0.06717, 0.3181, 0.06129, 0.3181, 0.06126, 0.2984, 0.06126, 0.2984, 0.06129, 0.3181, 0.05541, 0.3182, 0.05487, 0.2984, 0.05487, 0.2984, 0.05541, 0.3182, 0.04952, 0.3185, 0.04846, 0.2987, 0.04846, 0.2987, 0.04952, 0.3185, 0.04361, 0.3189, 0.04202, 0.299, 0.04202, 0.299, 0.04361, 0.3189, 0.03767, 0.3196, 0.03555, 0.2996, 0.03555, 0.2996, 0.03767, 0.3196, 0.03169, 0.3204, 0.02904, 0.3002, 0.02904, 0.3002, 0.03169, 0.3204, 0.02565, 0.3214, 0.02246, 0.301, 0.02246, 0.301, 0.02565, 0.3214, 0.01955, 0.3227, 0.0158, 0.302, 0.0158, 0.302, 0.01955, 0.3227, 0.01336, 0.3241, 0.00905, 0.3031, 0.112, 0.3021, 0.108, 0.3229, 0.1018, 0.3215, 0.1053, 0.301, 0.1053, 0.301, 0.1018, 0.3215, 0.09576, 0.3204, 0.09874, 0.3002, 0.09874, 0.3002, 0.09576, 0.3204, 0.08975, 0.3195, 0.09222, 0.2994, 0.09222, 0.2994, 0.08975, 0.3195, 0.08379, 0.3187, 0.08576, 0.2988, 0.08576, 0.2988, 0.08379, 0.3187, 0.07787, 0.3181, 0.07933, 0.2983, 0.07933, 0.2983, 0.07787, 0.3181, 0.07198, 0.3177, 0.07293, 0.2979, 0.06654, 0.2977, 0.06609, 0.3175, 0.06022, 0.3174, 0.06015, 0.2977, 0.07293, 0.2979, 0.07198, 0.3177, 0.06609, 0.3175, 0.06654, 0.2977, 0.07446, 0.2572, 0.07371, 0.2779, 0.06693, 0.2777, 0.06736, 0.257, 0.06736, 0.257, 0.06693, 0.2777, 0.06015, 0.2776, 0.06025, 0.2568, 0.08154, 0.2575, 0.08049, 0.2782, 0.07371, 0.2779, 0.07446, 0.2572, 0.08859, 0.2579, 0.08727, 0.2786, 0.08049, 0.2782, 0.08154, 0.2575, 0.09563, 0.2584, 0.09408, 0.2791, 0.08727, 0.2786, 0.08859, 0.2579, 0.1027, 0.259, 0.1009, 0.2797, 0.09408, 0.2791, 0.09563, 0.2584, 0.1097, 0.2596, 0.1078, 0.2804, 0.1009, 0.2797, 0.1027, 0.259, 0.1167, 0.2603, 0.1147, 0.2812, 0.1078, 0.2804, 0.1097, 0.2596, 0.01129, 0.2598, 0.01317, 0.2811, 0.006091, 0.2818, 0.004115, 0.2604, 0.01846, 0.2592, 0.02017, 0.2803, 0.01317, 0.2811, 0.01129, 0.2598, 0.02563, 0.2587, 0.02711, 0.2797, 0.02017, 0.2803, 0.01846, 0.2592, 0.03279, 0.2582, 0.034, 0.2792, 0.02711, 0.2797, 0.02563, 0.2587, 0.03996, 0.2579, 0.04086, 0.2788, 0.034, 0.2792, 0.03279, 0.2582, 0.04712, 0.2576, 0.04768, 0.2785, 0.04086, 0.2788, 0.03996, 0.2579, 0.05426, 0.2575, 0.05449, 0.2783, 0.04768, 0.2785, 0.04712, 0.2576, 0.06139, 0.2575, 0.06128, 0.2783, 0.05449, 0.2783, 0.05426, 0.2575, 0.0685, 0.2576, 0.06807, 0.2784, 0.06128, 0.2783, 0.06139, 0.2575, 0.0756, 0.2579, 0.07485, 0.2786, 0.06807, 0.2784, 0.0685, 0.2576, 0.08268, 0.2582, 0.08163, 0.2789, 0.07485, 0.2786, 0.0756, 0.2579, 0.08974, 0.2586, 0.08842, 0.2793, 0.08163, 0.2789, 0.08268, 0.2582, 0.09679, 0.2591, 0.09524, 0.2798, 0.08842, 0.2793, 0.08974, 0.2586, 0.1038, 0.2597, 0.1021, 0.2804, 0.09524, 0.2798, 0.09679, 0.2591, 0.1109, 0.2603, 0.109, 0.2811, 0.1021, 0.2804, 0.1038, 0.2597, 0.1179, 0.261, 0.1159, 0.2819, 0.109, 0.2811, 0.1109, 0.2603, 0.01006, 0.2591, 0.01197, 0.2804, 0.00487, 0.2813, 0.002859, 0.2598, 0.01726, 0.2585, 0.01899, 0.2797, 0.01197, 0.2804, 0.01006, 0.2591, 0.02445, 0.258, 0.02594, 0.2791, 0.01899, 0.2797, 0.01726, 0.2585, 0.03163, 0.2575, 0.03284, 0.2786, 0.02594, 0.2791, 0.02445, 0.258, 0.03881, 0.2572, 0.03971, 0.2781, 0.03284, 0.2786, 0.03163, 0.2575, 0.04597, 0.257, 0.04654, 0.2778, 0.03971, 0.2781, 0.03881, 0.2572, 0.05312, 0.2568, 0.05336, 0.2777, 0.04654, 0.2778, 0.04597, 0.257, 0.06025, 0.2568, 0.06015, 0.2776, 0.05336, 0.2777, 0.05312, 0.2568, 0.06085, 0.3979, 0.06103, 0.4206, 0.05905, 0.398, 0.05905, 0.398, 0.06103, 0.4206, 0.05726, 0.3982, 0.05726, 0.3982, 0.06103, 0.4206, 0.05549, 0.3986, 0.05549, 0.3986, 0.06103, 0.4206, 0.05374, 0.3991, 0.05374, 0.3991, 0.06103, 0.4206, 0.05203, 0.3997, 0.05203, 0.3997, 0.06103, 0.4206, 0.05035, 0.4004, 0.05035, 0.4004, 0.06103, 0.4206, 0.04873, 0.4013, 0.04873, 0.4013, 0.06103, 0.4206, 0.04717, 0.4023, 0.07544, 0.4028, 0.06179, 0.4213, 0.07386, 0.4018, 0.07386, 0.4018, 0.06179, 0.4213, 0.07222, 0.401, 0.07222, 0.401, 0.06179, 0.4213, 0.07053, 0.4003, 0.07053, 0.4003, 0.06179, 0.4213, 0.06881, 0.3997, 0.06881, 0.3997, 0.06179, 0.4213, 0.06705, 0.3992, 0.06705, 0.3992, 0.06179, 0.4213, 0.06527, 0.3989, 0.06527, 0.3989, 0.06179, 0.4213, 0.06348, 0.3987, 0.06348, 0.3987, 0.06179, 0.4213, 0.06168, 0.3986, 0.06168, 0.3986, 0.06179, 0.4213, 0.05988, 0.3987, 0.05988, 0.3987, 0.06179, 0.4213, 0.05809, 0.3989, 0.05809, 0.3989, 0.06179, 0.4213, 0.05632, 0.3993, 0.05632, 0.3993, 0.06179, 0.4213, 0.05457, 0.3997, 0.05457, 0.3997, 0.06179, 0.4213, 0.05285, 0.4003, 0.05285, 0.4003, 0.06179, 0.4213, 0.05117, 0.4011, 0.05117, 0.4011, 0.06179, 0.4213, 0.04955, 0.4019, 0.04955, 0.4019, 0.06179, 0.4213, 0.04798, 0.4029, 0.07462, 0.4021, 0.06103, 0.4206, 0.07303, 0.4011, 0.07303, 0.4011, 0.06103, 0.4206, 0.07139, 0.4003, 0.07139, 0.4003, 0.06103, 0.4206, 0.06971, 0.3995, 0.06971, 0.3995, 0.06103, 0.4206, 0.06798, 0.399, 0.06798, 0.399, 0.06103, 0.4206, 0.06622, 0.3985, 0.06622, 0.3985, 0.06103, 0.4206, 0.06444, 0.3982, 0.06265, 0.398, 0.06103, 0.4206, 0.06085, 0.3979, 0.06444, 0.3982, 0.06103, 0.4206, 0.06265, 0.398, 0.1555, 0.2717, 0.157, 0.2634, 0.2202, 0.2715, 0.2194, 0.2782, 0.1465, 0.27, 0.1485, 0.2608, 0.157, 0.2634, 0.1555, 0.2717, 0.1474, 0.3062, 0.1473, 0.2968, 0.1568, 0.297, 0.1569, 0.3059, 0.144, 0.2796, 0.1454, 0.2705, 0.1542, 0.2722, 0.1531, 0.2807, 0.1442, 0.3184, 0.1436, 0.309, 0.153, 0.3086, 0.1538, 0.3174, 0.1458, 0.3258, 0.1447, 0.3163, 0.1541, 0.3155, 0.1552, 0.3243, 0.1464, 0.3362, 0.1445, 0.3264, 0.154, 0.3248, 0.1556, 0.3334, 0.1473, 0.2968, 0.1477, 0.2875, 0.1571, 0.2882, 0.1568, 0.297, 0.1454, 0.2705, 0.1473, 0.2615, 0.1557, 0.2641, 0.1542, 0.2722, 0.1436, 0.309, 0.1434, 0.2996, 0.1531, 0.2997, 0.153, 0.3086, 0.1447, 0.3163, 0.1441, 0.307, 0.1535, 0.3067, 0.1541, 0.3155, 0.1445, 0.3264, 0.1434, 0.3169, 0.1529, 0.3161, 0.154, 0.3248, 0.1477, 0.2875, 0.1486, 0.2783, 0.1577, 0.2795, 0.1571, 0.2882, 0.1434, 0.2996, 0.1437, 0.2903, 0.1532, 0.2908, 0.1531, 0.2997, 0.1441, 0.307, 0.144, 0.2976, 0.1533, 0.2978, 0.1535, 0.3067, 0.1434, 0.3169, 0.1428, 0.3075, 0.1523, 0.3072, 0.1529, 0.3161, 0.1486, 0.2783, 0.1499, 0.2693, 0.1588, 0.271, 0.1577, 0.2795, 0.151, 0.3349, 0.1491, 0.3251, 0.1586, 0.3236, 0.1602, 0.3321, 0.1437, 0.2903, 0.1445, 0.281, 0.1537, 0.282, 0.1532, 0.2908, 0.144, 0.2976, 0.1444, 0.2883, 0.1539, 0.289, 0.1533, 0.2978, 0.1428, 0.3075, 0.1427, 0.2981, 0.1522, 0.2983, 0.1523, 0.3072, 0.1499, 0.2693, 0.1519, 0.2602, 0.1603, 0.2628, 0.1588, 0.271, 0.1445, 0.281, 0.1457, 0.2719, 0.1547, 0.2734, 0.1537, 0.282, 0.1444, 0.2883, 0.1452, 0.2791, 0.1545, 0.2802, 0.1539, 0.289, 0.1491, 0.3251, 0.1479, 0.3156, 0.1575, 0.3148, 0.1586, 0.3236, 0.1427, 0.2981, 0.1431, 0.2888, 0.1525, 0.2895, 0.1522, 0.2983, 0.1475, 0.3373, 0.1456, 0.3278, 0.1547, 0.3262, 0.1564, 0.3345, 0.1457, 0.2719, 0.1476, 0.2625, 0.1563, 0.2652, 0.1547, 0.2734, 0.1452, 0.2791, 0.1465, 0.27, 0.1555, 0.2717, 0.1545, 0.2802, 0.1479, 0.3156, 0.1474, 0.3062, 0.1569, 0.3059, 0.1575, 0.3148, 0.1431, 0.2888, 0.144, 0.2796, 0.1531, 0.2807, 0.1525, 0.2895, 0.1456, 0.3278, 0.1442, 0.3184, 0.1538, 0.3174, 0.1547, 0.3262, 0.1936, 0.4105, 0.1889, 0.4152, 0.1834, 0.4189, 0.1772, 0.4214, 0.1707, 0.4227, 0.1641, 0.4227, 0.1575, 0.4214, 0.1514, 0.4189, 0.1459, 0.4152, 0.1412, 0.4105, 0.1375, 0.405, 0.1349, 0.3988, 0.1336, 0.3923, 0.1336, 0.3856, 0.1349, 0.3791, 0.1375, 0.373, 0.1412, 0.3674, 0.1459, 0.3627, 0.1514, 0.3591, 0.1575, 0.3565, 0.1641, 0.3552, 0.1707, 0.3552, 0.1772, 0.3565, 0.1834, 0.3591, 0.1889, 0.3627, 0.1936, 0.3674, 0.1973, 0.373, 0.1998, 0.3791, 0.2011, 0.3856, 0.2011, 0.3923, 0.1998, 0.3988, 0.1973, 0.405, 0.1538, 0.3174, 0.153, 0.3086, 0.218, 0.3064, 0.2183, 0.313, 0.1556, 0.3334, 0.154, 0.3248, 0.2181, 0.3184, 0.2189, 0.325, 0.153, 0.3086, 0.1531, 0.2997, 0.2179, 0.2998, 0.218, 0.3064, 0.154, 0.3248, 0.1529, 0.3161, 0.2176, 0.3118, 0.2181, 0.3184, 0.1531, 0.2997, 0.1532, 0.2908, 0.218, 0.2932, 0.2179, 0.2998, 0.1529, 0.3161, 0.1523, 0.3072, 0.2173, 0.3052, 0.2176, 0.3118, 0.1532, 0.2908, 0.1537, 0.282, 0.2183, 0.2866, 0.218, 0.2932, 0.1602, 0.3321, 0.1586, 0.3236, 0.2227, 0.3171, 0.2235, 0.3237, 0.1523, 0.3072, 0.1522, 0.2983, 0.2172, 0.2986, 0.2173, 0.3052, 0.1537, 0.282, 0.1547, 0.2734, 0.2189, 0.28, 0.2183, 0.2866, 0.1586, 0.3236, 0.1575, 0.3148, 0.2222, 0.3105, 0.2227, 0.3171, 0.1522, 0.2983, 0.1525, 0.2895, 0.2173, 0.292, 0.2172, 0.2986, 0.1547, 0.2734, 0.1563, 0.2652, 0.2196, 0.2733, 0.2189, 0.28, 0.1575, 0.3148, 0.1569, 0.3059, 0.2218, 0.3039, 0.2222, 0.3105, 0.1525, 0.2895, 0.1531, 0.2807, 0.2176, 0.2854, 0.2173, 0.292, 0.1569, 0.3327, 0.1552, 0.3243, 0.2194, 0.3178, 0.2202, 0.3244, 0.1569, 0.3059, 0.1568, 0.297, 0.2217, 0.2973, 0.2218, 0.3039, 0.1531, 0.2807, 0.1542, 0.2722, 0.2182, 0.2788, 0.2176, 0.2854, 0.1552, 0.3243, 0.1541, 0.3155, 0.2189, 0.3112, 0.2194, 0.3178, 0.1568, 0.297, 0.1571, 0.2882, 0.2219, 0.2907, 0.2217, 0.2973, 0.1542, 0.2722, 0.1557, 0.2641, 0.2189, 0.2721, 0.2182, 0.2788, 0.1541, 0.3155, 0.1535, 0.3067, 0.2185, 0.3046, 0.2189, 0.3112, 0.1571, 0.2882, 0.1577, 0.2795, 0.2222, 0.2841, 0.2219, 0.2907, 0.1535, 0.3067, 0.1533, 0.2978, 0.2184, 0.298, 0.2185, 0.3046, 0.1577, 0.2795, 0.1588, 0.271, 0.2227, 0.2775, 0.2222, 0.2841, 0.1533, 0.2978, 0.1539, 0.289, 0.2185, 0.2914, 0.2184, 0.298, 0.1588, 0.271, 0.1603, 0.2628, 0.2235, 0.2708, 0.2227, 0.2775, 0.1539, 0.289, 0.1545, 0.2802, 0.2189, 0.2848, 0.2185, 0.2914, 0.1564, 0.3345, 0.1547, 0.3262, 0.2188, 0.3196, 0.2196, 0.3261, 0.1545, 0.2802, 0.1555, 0.2717, 0.2194, 0.2782, 0.2189, 0.2848, 0.1547, 0.3262, 0.1538, 0.3174, 0.2183, 0.313, 0.2188, 0.3196])
me_cylinder.materials.append(mat_norma)
me_cylinder.use_remesh_preserve_volume = False
me_cylinder.use_remesh_preserve_attributes = False
me_cylinder.use_mirror_vertex_groups = False
me_cylinder.update()

# ---- objects
ob_plane_011 = bpy.data.objects.new('Plane.011', me_plane_011)
ob_plane_010 = bpy.data.objects.new('Plane.010', me_plane_011)
ob_plane_009 = bpy.data.objects.new('Plane.009', me_plane_011)
ob_plane_007 = bpy.data.objects.new('Plane.007', me_plane_007)
ob_plane_006 = bpy.data.objects.new('Plane.006', me_plane_007)
ob_plane_005 = bpy.data.objects.new('Plane.005', me_plane_007)
ob_plane_003 = bpy.data.objects.new('Plane.003', me_plane)
ob_plane_002 = bpy.data.objects.new('Plane.002', me_plane)
ob_plane_001 = bpy.data.objects.new('Plane.001', me_plane)
ob_plane_008 = bpy.data.objects.new('Plane.008', me_plane_011)
ob_plane_004 = bpy.data.objects.new('Plane.004', me_plane_007)
ob_plane = bpy.data.objects.new('Plane', me_plane)
ob_cylinder = bpy.data.objects.new('Cylinder', me_cylinder)

# ---- transforms, parenting, visibility, modifiers, constraints
ob_plane_011.location = (-1.259, 1.033e-07, 0.0)
ob_plane_011.rotation_euler = (5.498, -0.0, 3.142)
ob_plane_011.scale = (0.3557, 0.3557, 0.3557)
ob_plane_011.lineart.crease_threshold = 0.0
ob_plane_010.location = (-1.259, 1.033e-07, 0.0)
ob_plane_010.rotation_euler = (3.927, -0.0, 3.142)
ob_plane_010.scale = (0.3557, 0.3557, 0.3557)
ob_plane_010.lineart.crease_threshold = 0.0
ob_plane_009.location = (-1.259, 1.033e-07, 0.0)
ob_plane_009.rotation_euler = (2.356, -0.0, 3.142)
ob_plane_009.scale = (0.3557, 0.3557, 0.3557)
ob_plane_009.lineart.crease_threshold = 0.0
ob_plane_007.location = (-0.3521, 2.4e-08, 0.0)
ob_plane_007.rotation_euler = (5.498, -0.0, 3.142)
ob_plane_007.scale = (0.1854, 0.1854, 0.1854)
ob_plane_007.lineart.crease_threshold = 0.0
ob_plane_006.location = (-0.3521, 2.4e-08, 0.0)
ob_plane_006.rotation_euler = (3.927, -0.0, 3.142)
ob_plane_006.scale = (0.1854, 0.1854, 0.1854)
ob_plane_006.lineart.crease_threshold = 0.0
ob_plane_005.location = (-0.3521, 2.4e-08, 0.0)
ob_plane_005.rotation_euler = (2.356, -0.0, 3.142)
ob_plane_005.scale = (0.1854, 0.1854, 0.1854)
ob_plane_005.lineart.crease_threshold = 0.0
ob_plane_003.location = (1.398, -1.29e-07, 0.0)
ob_plane_003.rotation_euler = (5.498, -0.0, 3.142)
ob_plane_003.scale = (0.4725, 0.2863, 0.2863)
ob_plane_003.lineart.crease_threshold = 0.0
ob_plane_002.location = (1.398, -1.29e-07, 0.0)
ob_plane_002.rotation_euler = (3.927, -0.0, 3.142)
ob_plane_002.scale = (0.4725, 0.2863, 0.2863)
ob_plane_002.lineart.crease_threshold = 0.0
ob_plane_001.location = (1.398, -1.29e-07, 0.0)
ob_plane_001.rotation_euler = (2.356, -0.0, 3.142)
ob_plane_001.scale = (0.4725, 0.2863, 0.2863)
ob_plane_001.lineart.crease_threshold = 0.0
ob_plane_008.location = (-1.259, 1.033e-07, 0.0)
ob_plane_008.rotation_euler = (0.7854, -0.0, 3.142)
ob_plane_008.scale = (0.3557, 0.3557, 0.3557)
ob_plane_008.lineart.crease_threshold = 0.0
ob_plane_004.location = (-0.3521, 2.4e-08, 0.0)
ob_plane_004.rotation_euler = (0.7854, -0.0, 3.142)
ob_plane_004.scale = (0.1854, 0.1854, 0.1854)
ob_plane_004.lineart.crease_threshold = 0.0
ob_plane.location = (1.398, -1.29e-07, 0.0)
ob_plane.rotation_euler = (0.7854, -0.0, 3.142)
ob_plane.scale = (0.4725, 0.2863, 0.2863)
ob_plane.lineart.crease_threshold = 0.0
ob_cylinder.location = (-0.155, 6.777e-09, 0.0)
ob_cylinder.rotation_euler = (-3.142, 1.571, 0.0)
ob_cylinder.lineart.crease_threshold = 0.0
_m = ob_cylinder.modifiers.new('Auto Smooth', 'NODES')
_m.node_group = ng_auto_smooth
_gi = [s.identifier for s in ng_auto_smooth.interface.items_tree if s.item_type == 'SOCKET' and s.in_out == 'INPUT']
_m[_gi[1]] = 1.309  # Angle

# ---- collection membership
col_collection_1.objects.link(ob_plane_011)
col_collection_1.objects.link(ob_plane_010)
col_collection_1.objects.link(ob_plane_009)
col_collection_1.objects.link(ob_plane_007)
col_collection_1.objects.link(ob_plane_006)
col_collection_1.objects.link(ob_plane_005)
col_collection_1.objects.link(ob_plane_003)
col_collection_1.objects.link(ob_plane_002)
col_collection_1.objects.link(ob_plane_001)
col_collection_1.objects.link(ob_plane_008)
col_collection_1.objects.link(ob_plane_004)
col_collection_1.objects.link(ob_plane)
col_collection_1.objects.link(ob_cylinder)

# ---- scene / render settings (as saved in the file)
scene.frame_start = 1; scene.frame_end = 250; scene.frame_set(1)
scene.render.engine = 'BLENDER_EEVEE_NEXT'
scene.render.resolution_percentage = 50
scene.render.dither_intensity = 0.0
scene.cycles.use_denoising = False
scene.cycles.samples = 10
scene.cycles.sampling_pattern = 'TABULATED_SOBOL'
scene.cycles.light_sampling_threshold = 0.0
scene.cycles.use_adaptive_sampling = False
scene.cycles.use_light_tree = False
scene.cycles.blur_glossy = 0.0
scene.cycles.pixel_filter_type = 'GAUSSIAN'
scene.cycles.sample_clamp_indirect = 0.0
scene.view_settings.view_transform = 'Standard'
bpy.context.view_layer.update()

# ---- added for rendering (the .blend has no active camera and no usable light): camera, sun
cam_auto = bpy.data.cameras.new('AutoCamera')
cam_auto.lens = 50.0
cam_auto.sensor_width = 36.0
cam_auto.clip_end = 1000.0
ob_auto_camera = bpy.data.objects.new('AutoCamera', cam_auto)
scene.collection.objects.link(ob_auto_camera)
ob_auto_camera.location = (3.71148, -4.64113, 3.09409)
ob_auto_camera.rotation_euler = (1.09748, -7.21219e-08, 0.694738)
scene.camera = ob_auto_camera
light_auto_sun = bpy.data.lights.new('AutoSun', 'SUN')
light_auto_sun.energy = 3.0
light_auto_sun.angle = 0.0523599
ob_auto_sun = bpy.data.objects.new('AutoSun', light_auto_sun)
scene.collection.objects.link(ob_auto_sun)
ob_auto_sun.rotation_euler = (0.872665, 0.174533, 0.523599)
bpy.context.view_layer.update()
